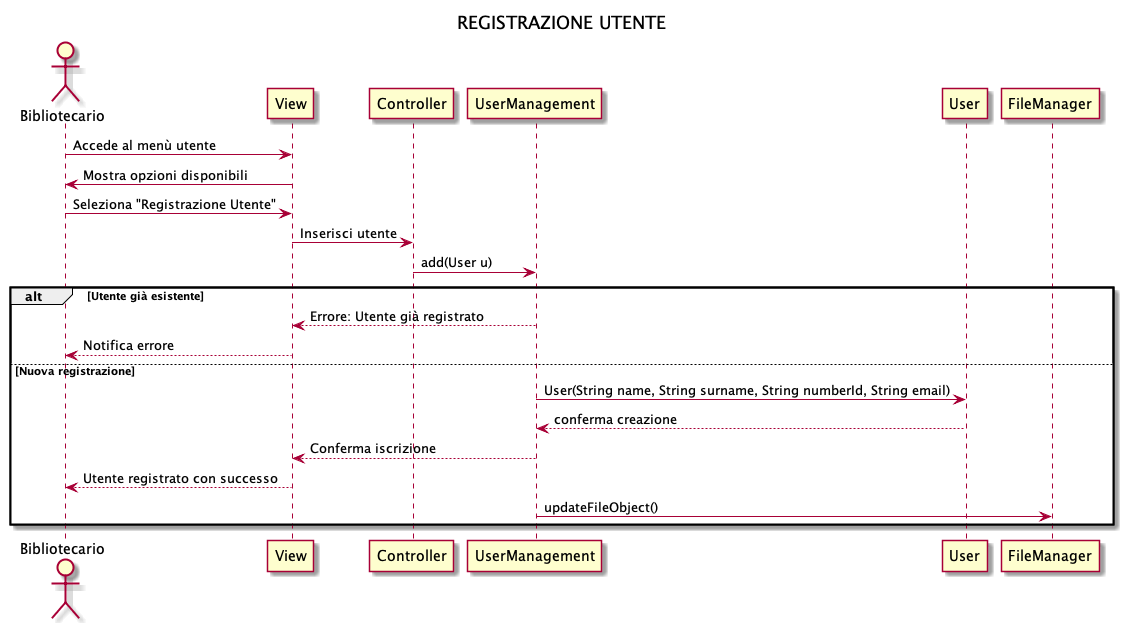

The diagram above was rendered by PlantUML. Its source (embedded in the PNG):
@startuml
title REGISTRAZIONE UTENTE

actor Bibliotecario
participant View
participant Controller
participant UserManagement
participant User
participant FileManager
 
Bibliotecario -> View: Accede al menù utente
View -> Bibliotecario: Mostra opzioni disponibili
Bibliotecario -> View: Seleziona "Registrazione Utente"
 View-> Controller: Inserisci utente 
Controller-> UserManagement: add(User u)

alt Utente già esistente
	UserManagement --> View: Errore: Utente già registrato
                  View  --> Bibliotecario: Notifica errore
else Nuova registrazione
	UserManagement -> User: User(String name, String surname, String numberId, String email)
	User --> UserManagement: conferma creazione
	UserManagement --> View: Conferma iscrizione
	View --> Bibliotecario: Utente registrato con successo
	UserManagement -> FileManager: updateFileObject()
end
@enduml